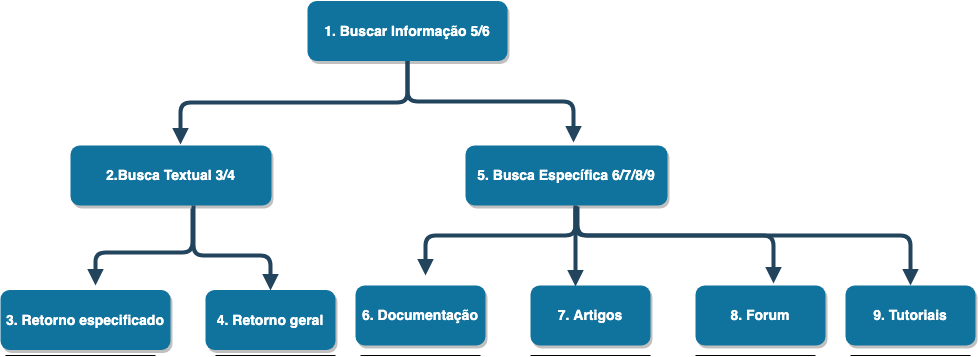

The diagram above was exported from draw.io. Its source (the exported page's mxGraphModel, read from the mxfile embedded in the PNG):
<mxGraphModel dx="932" dy="658" grid="1" gridSize="10" guides="1" tooltips="1" connect="1" arrows="1" fold="1" page="1" pageScale="1.5" pageWidth="1169" pageHeight="827" background="#ffffff" math="0" shadow="0">
  <root>
    <mxCell id="0" />
    <mxCell id="1" parent="0" />
    <mxCell id="2" value="1. Buscar Informação 5/6" style="rounded=1;fillColor=#10739E;strokeColor=none;shadow=1;gradientColor=none;fontStyle=1;fontColor=#FFFFFF;fontSize=14;" parent="1" vertex="1">
      <mxGeometry x="672" y="205.5" width="200" height="60" as="geometry" />
    </mxCell>
    <mxCell id="29" value="" style="edgeStyle=elbowEdgeStyle;elbow=vertical;strokeWidth=4;endArrow=block;endFill=1;fontStyle=1;strokeColor=#23445D;entryX=0.545;entryY=-0.021;entryDx=0;entryDy=0;entryPerimeter=0;" parent="1" source="2" target="sZxXhaOHgWae5NWUcBbe-56" edge="1">
      <mxGeometry x="22" y="165.5" width="100" height="100" as="geometry">
        <mxPoint x="22" y="265.5" as="sourcePoint" />
        <mxPoint x="620" y="340" as="targetPoint" />
      </mxGeometry>
    </mxCell>
    <mxCell id="sZxXhaOHgWae5NWUcBbe-56" value="2.Busca Textual 3/4" style="rounded=1;fillColor=#10739E;strokeColor=none;shadow=1;gradientColor=none;fontStyle=1;fontColor=#FFFFFF;fontSize=14;" parent="1" vertex="1">
      <mxGeometry x="435" y="350" width="201" height="60" as="geometry" />
    </mxCell>
    <mxCell id="sZxXhaOHgWae5NWUcBbe-57" value="5. Busca Específica 6/7/8/9" style="rounded=1;fillColor=#10739E;strokeColor=none;shadow=1;gradientColor=none;fontStyle=1;fontColor=#FFFFFF;fontSize=14;" parent="1" vertex="1">
      <mxGeometry x="830" y="350" width="202" height="60" as="geometry" />
    </mxCell>
    <mxCell id="sZxXhaOHgWae5NWUcBbe-58" value="" style="edgeStyle=elbowEdgeStyle;elbow=vertical;strokeWidth=4;endArrow=block;endFill=1;fontStyle=1;strokeColor=#23445D;entryX=0.535;entryY=-0.05;entryDx=0;entryDy=0;entryPerimeter=0;" parent="1" target="sZxXhaOHgWae5NWUcBbe-57" edge="1">
      <mxGeometry x="22" y="165.5" width="100" height="100" as="geometry">
        <mxPoint x="772" y="265.5" as="sourcePoint" />
        <mxPoint x="620" y="340" as="targetPoint" />
      </mxGeometry>
    </mxCell>
    <mxCell id="sZxXhaOHgWae5NWUcBbe-59" value="6. Documentação" style="rounded=1;fillColor=#10739E;strokeColor=none;shadow=1;gradientColor=none;fontStyle=1;fontColor=#FFFFFF;fontSize=14;" parent="1" vertex="1">
      <mxGeometry x="720" y="490" width="130" height="60" as="geometry" />
    </mxCell>
    <mxCell id="sZxXhaOHgWae5NWUcBbe-60" value="7. Artigos" style="rounded=1;fillColor=#10739E;strokeColor=none;shadow=1;gradientColor=none;fontStyle=1;fontColor=#FFFFFF;fontSize=14;" parent="1" vertex="1">
      <mxGeometry x="895" y="490" width="120" height="60" as="geometry" />
    </mxCell>
    <mxCell id="sZxXhaOHgWae5NWUcBbe-61" value="8. Forum" style="rounded=1;fillColor=#10739E;strokeColor=none;shadow=1;gradientColor=none;fontStyle=1;fontColor=#FFFFFF;fontSize=14;" parent="1" vertex="1">
      <mxGeometry x="1060" y="490" width="130" height="60" as="geometry" />
    </mxCell>
    <mxCell id="sZxXhaOHgWae5NWUcBbe-63" value="" style="edgeStyle=elbowEdgeStyle;elbow=vertical;strokeWidth=4;endArrow=block;endFill=1;fontStyle=1;strokeColor=#23445D;" parent="1" edge="1">
      <mxGeometry x="130" y="500" width="100" height="100" as="geometry">
        <mxPoint x="940" y="413" as="sourcePoint" />
        <mxPoint x="940" y="491" as="targetPoint" />
        <Array as="points">
          <mxPoint x="950" y="450" />
        </Array>
      </mxGeometry>
    </mxCell>
    <mxCell id="sZxXhaOHgWae5NWUcBbe-68" value="" style="edgeStyle=elbowEdgeStyle;elbow=vertical;strokeWidth=4;endArrow=block;endFill=1;fontStyle=1;strokeColor=#23445D;exitX=0.552;exitY=1.012;exitDx=0;exitDy=0;exitPerimeter=0;entryX=0.601;entryY=-0.027;entryDx=0;entryDy=0;entryPerimeter=0;" parent="1" source="sZxXhaOHgWae5NWUcBbe-57" target="sZxXhaOHgWae5NWUcBbe-61" edge="1">
      <mxGeometry x="140" y="510" width="100" height="100" as="geometry">
        <mxPoint x="950" y="423" as="sourcePoint" />
        <mxPoint x="1150" y="400" as="targetPoint" />
        <Array as="points">
          <mxPoint x="1000" y="440" />
        </Array>
      </mxGeometry>
    </mxCell>
    <mxCell id="sZxXhaOHgWae5NWUcBbe-69" value="" style="edgeStyle=elbowEdgeStyle;elbow=vertical;strokeWidth=4;endArrow=block;endFill=1;fontStyle=1;strokeColor=#23445D;exitX=0.546;exitY=1.012;exitDx=0;exitDy=0;exitPerimeter=0;" parent="1" source="sZxXhaOHgWae5NWUcBbe-57" edge="1">
      <mxGeometry x="150" y="520" width="100" height="100" as="geometry">
        <mxPoint x="950.4705882352941" y="420.7058823529412" as="sourcePoint" />
        <mxPoint x="790" y="480" as="targetPoint" />
        <Array as="points">
          <mxPoint x="870" y="440" />
          <mxPoint x="1010" y="450" />
        </Array>
      </mxGeometry>
    </mxCell>
    <mxCell id="sZxXhaOHgWae5NWUcBbe-71" value="3. Retorno especificado" style="rounded=1;fillColor=#10739E;strokeColor=none;shadow=1;gradientColor=none;fontStyle=1;fontColor=#FFFFFF;fontSize=14;" parent="1" vertex="1">
      <mxGeometry x="365" y="494.5" width="170" height="60" as="geometry" />
    </mxCell>
    <mxCell id="sZxXhaOHgWae5NWUcBbe-72" value="" style="edgeStyle=elbowEdgeStyle;elbow=vertical;strokeWidth=4;endArrow=block;endFill=1;fontStyle=1;strokeColor=#23445D;exitX=0.606;exitY=1.048;exitDx=0;exitDy=0;exitPerimeter=0;" parent="1" source="sZxXhaOHgWae5NWUcBbe-56" edge="1">
      <mxGeometry x="-200.5" y="507" width="100" height="100" as="geometry">
        <mxPoint x="609.5" y="420" as="sourcePoint" />
        <mxPoint x="460" y="490" as="targetPoint" />
        <Array as="points">
          <mxPoint x="619.5" y="457" />
        </Array>
      </mxGeometry>
    </mxCell>
    <mxCell id="sZxXhaOHgWae5NWUcBbe-74" value="9. Tutoriais" style="rounded=1;fillColor=#10739E;strokeColor=none;shadow=1;gradientColor=none;fontStyle=1;fontColor=#FFFFFF;fontSize=14;" parent="1" vertex="1">
      <mxGeometry x="1210" y="490" width="130" height="60" as="geometry" />
    </mxCell>
    <mxCell id="sZxXhaOHgWae5NWUcBbe-75" value="" style="edgeStyle=elbowEdgeStyle;elbow=vertical;strokeWidth=4;endArrow=block;endFill=1;fontStyle=1;strokeColor=#23445D;entryX=0.5;entryY=0;entryDx=0;entryDy=0;" parent="1" target="sZxXhaOHgWae5NWUcBbe-74" edge="1">
      <mxGeometry x="150" y="520" width="100" height="100" as="geometry">
        <mxPoint x="940" y="410" as="sourcePoint" />
        <mxPoint x="1148.1176470588234" y="498.3529411764707" as="targetPoint" />
        <Array as="points">
          <mxPoint x="1200" y="440" />
          <mxPoint x="1010" y="450" />
        </Array>
      </mxGeometry>
    </mxCell>
    <mxCell id="RmkartVXtljw_PCE61mN-29" value="4. Retorno geral" style="rounded=1;fillColor=#10739E;strokeColor=none;shadow=1;gradientColor=none;fontStyle=1;fontColor=#FFFFFF;fontSize=14;" vertex="1" parent="1">
      <mxGeometry x="570" y="494.5" width="130" height="60" as="geometry" />
    </mxCell>
    <mxCell id="RmkartVXtljw_PCE61mN-30" value="" style="edgeStyle=elbowEdgeStyle;elbow=vertical;strokeWidth=4;endArrow=block;endFill=1;fontStyle=1;strokeColor=#23445D;entryX=0.5;entryY=0;entryDx=0;entryDy=0;exitX=0.613;exitY=1;exitDx=0;exitDy=0;exitPerimeter=0;" edge="1" parent="1" source="sZxXhaOHgWae5NWUcBbe-56" target="RmkartVXtljw_PCE61mN-29">
      <mxGeometry x="-190.5" y="517" width="100" height="100" as="geometry">
        <mxPoint x="610" y="410" as="sourcePoint" />
        <mxPoint x="429.9999999999998" y="490" as="targetPoint" />
        <Array as="points">
          <mxPoint x="610" y="460" />
          <mxPoint x="610" y="450" />
          <mxPoint x="580" y="460" />
        </Array>
      </mxGeometry>
    </mxCell>
    <mxCell id="RmkartVXtljw_PCE61mN-31" value="" style="endArrow=none;html=1;" edge="1" parent="1">
      <mxGeometry width="50" height="50" relative="1" as="geometry">
        <mxPoint x="370" y="560" as="sourcePoint" />
        <mxPoint x="520" y="560" as="targetPoint" />
      </mxGeometry>
    </mxCell>
    <mxCell id="RmkartVXtljw_PCE61mN-32" value="" style="endArrow=none;html=1;" edge="1" parent="1">
      <mxGeometry width="50" height="50" relative="1" as="geometry">
        <mxPoint x="580" y="560" as="sourcePoint" />
        <mxPoint x="700" y="560" as="targetPoint" />
      </mxGeometry>
    </mxCell>
    <mxCell id="RmkartVXtljw_PCE61mN-33" value="" style="endArrow=none;html=1;" edge="1" parent="1">
      <mxGeometry width="50" height="50" relative="1" as="geometry">
        <mxPoint x="725" y="560" as="sourcePoint" />
        <mxPoint x="845" y="560" as="targetPoint" />
      </mxGeometry>
    </mxCell>
    <mxCell id="RmkartVXtljw_PCE61mN-34" value="" style="endArrow=none;html=1;" edge="1" parent="1">
      <mxGeometry width="50" height="50" relative="1" as="geometry">
        <mxPoint x="895" y="560" as="sourcePoint" />
        <mxPoint x="1015" y="560" as="targetPoint" />
      </mxGeometry>
    </mxCell>
    <mxCell id="RmkartVXtljw_PCE61mN-35" value="" style="endArrow=none;html=1;" edge="1" parent="1">
      <mxGeometry width="50" height="50" relative="1" as="geometry">
        <mxPoint x="1060" y="560" as="sourcePoint" />
        <mxPoint x="1180" y="560" as="targetPoint" />
      </mxGeometry>
    </mxCell>
    <mxCell id="RmkartVXtljw_PCE61mN-36" value="" style="endArrow=none;html=1;" edge="1" parent="1">
      <mxGeometry width="50" height="50" relative="1" as="geometry">
        <mxPoint x="1215" y="560" as="sourcePoint" />
        <mxPoint x="1335" y="560" as="targetPoint" />
      </mxGeometry>
    </mxCell>
  </root>
</mxGraphModel>